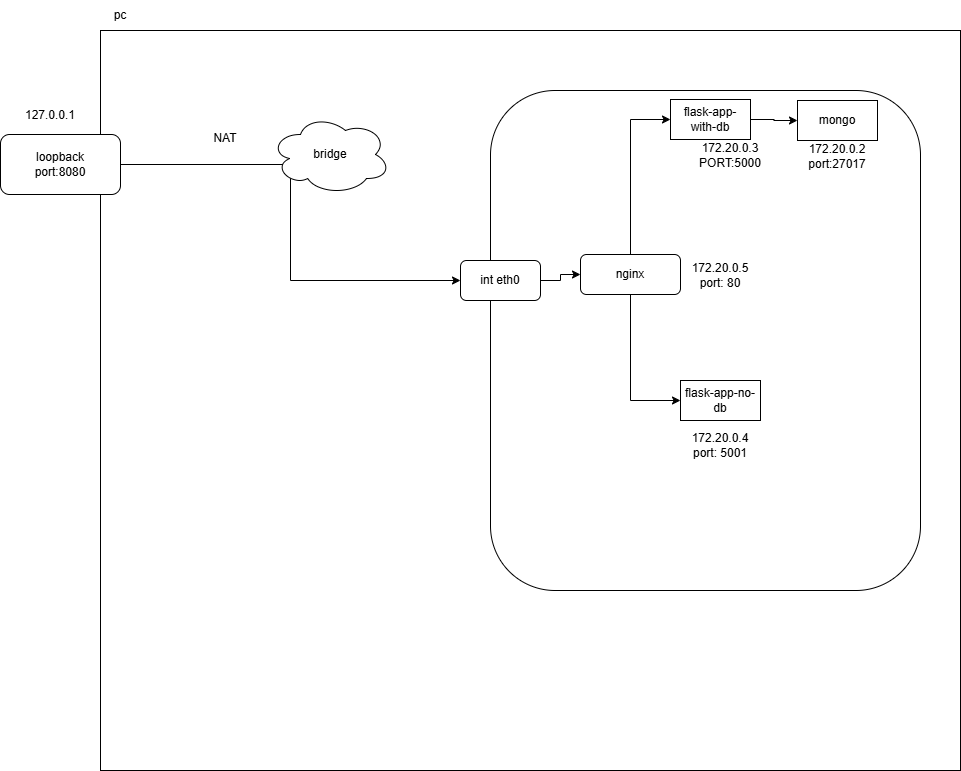

The diagram above was exported from draw.io. Its source (the exported page's mxGraphModel, read from the mxfile embedded in the PNG):
<mxGraphModel dx="1290" dy="569" grid="1" gridSize="10" guides="1" tooltips="1" connect="1" arrows="1" fold="1" page="1" pageScale="1" pageWidth="827" pageHeight="1169" math="0" shadow="0">
  <root>
    <mxCell id="0" />
    <mxCell id="1" parent="0" />
    <mxCell id="VYsd41D2uKtd5lSIDeHL-1" value="" style="rounded=0;whiteSpace=wrap;html=1;" parent="1" vertex="1">
      <mxGeometry x="130" y="560" width="860" height="740" as="geometry" />
    </mxCell>
    <mxCell id="VYsd41D2uKtd5lSIDeHL-2" value="pc" style="text;html=1;align=center;verticalAlign=middle;whiteSpace=wrap;rounded=0;" parent="1" vertex="1">
      <mxGeometry x="120" y="530" width="60" height="30" as="geometry" />
    </mxCell>
    <mxCell id="CnMi-zjKJgWNwOOEVWZG-2" style="edgeStyle=orthogonalEdgeStyle;rounded=0;orthogonalLoop=1;jettySize=auto;html=1;entryX=0;entryY=0.5;entryDx=0;entryDy=0;" parent="1" source="VYsd41D2uKtd5lSIDeHL-4" target="VYsd41D2uKtd5lSIDeHL-9" edge="1">
      <mxGeometry relative="1" as="geometry" />
    </mxCell>
    <mxCell id="VYsd41D2uKtd5lSIDeHL-4" value="loopback&lt;div&gt;port:8080&lt;/div&gt;" style="rounded=1;whiteSpace=wrap;html=1;" parent="1" vertex="1">
      <mxGeometry x="30" y="664" width="120" height="60" as="geometry" />
    </mxCell>
    <mxCell id="VYsd41D2uKtd5lSIDeHL-7" value="127.0.0.1" style="text;html=1;align=center;verticalAlign=middle;whiteSpace=wrap;rounded=0;" parent="1" vertex="1">
      <mxGeometry x="50" y="630" width="60" height="30" as="geometry" />
    </mxCell>
    <mxCell id="VYsd41D2uKtd5lSIDeHL-8" value="" style="rounded=1;whiteSpace=wrap;html=1;" parent="1" vertex="1">
      <mxGeometry x="520" y="620" width="430" height="500" as="geometry" />
    </mxCell>
    <mxCell id="ICm9sWNclW2r9FVjfmdw-3" style="edgeStyle=orthogonalEdgeStyle;rounded=0;orthogonalLoop=1;jettySize=auto;html=1;entryX=0;entryY=0.5;entryDx=0;entryDy=0;" edge="1" parent="1" source="VYsd41D2uKtd5lSIDeHL-9" target="ICm9sWNclW2r9FVjfmdw-2">
      <mxGeometry relative="1" as="geometry" />
    </mxCell>
    <mxCell id="VYsd41D2uKtd5lSIDeHL-9" value="int eth0" style="rounded=1;whiteSpace=wrap;html=1;" parent="1" vertex="1">
      <mxGeometry x="490" y="790" width="80" height="40" as="geometry" />
    </mxCell>
    <mxCell id="VYsd41D2uKtd5lSIDeHL-10" value="172.20.0.2" style="text;html=1;align=center;verticalAlign=middle;whiteSpace=wrap;rounded=0;" parent="1" vertex="1">
      <mxGeometry x="837" y="664" width="60" height="30" as="geometry" />
    </mxCell>
    <mxCell id="VYsd41D2uKtd5lSIDeHL-11" value="port:27017" style="text;html=1;align=center;verticalAlign=middle;whiteSpace=wrap;rounded=0;" parent="1" vertex="1">
      <mxGeometry x="837" y="679" width="60" height="30" as="geometry" />
    </mxCell>
    <mxCell id="VYsd41D2uKtd5lSIDeHL-13" value="" style="ellipse;shape=cloud;whiteSpace=wrap;html=1;" parent="1" vertex="1">
      <mxGeometry x="300" y="644" width="120" height="80" as="geometry" />
    </mxCell>
    <mxCell id="VYsd41D2uKtd5lSIDeHL-12" value="bridge" style="text;html=1;align=center;verticalAlign=middle;whiteSpace=wrap;rounded=0;" parent="1" vertex="1">
      <mxGeometry x="330" y="669" width="60" height="30" as="geometry" />
    </mxCell>
    <mxCell id="VYsd41D2uKtd5lSIDeHL-18" value="NAT&lt;div&gt;&lt;br&gt;&lt;/div&gt;" style="text;html=1;align=center;verticalAlign=middle;whiteSpace=wrap;rounded=0;" parent="1" vertex="1">
      <mxGeometry x="180" y="650" width="150" height="50" as="geometry" />
    </mxCell>
    <mxCell id="CnMi-zjKJgWNwOOEVWZG-9" style="edgeStyle=orthogonalEdgeStyle;rounded=0;orthogonalLoop=1;jettySize=auto;html=1;" parent="1" source="CnMi-zjKJgWNwOOEVWZG-5" target="CnMi-zjKJgWNwOOEVWZG-7" edge="1">
      <mxGeometry relative="1" as="geometry" />
    </mxCell>
    <mxCell id="CnMi-zjKJgWNwOOEVWZG-5" value="flask-app-with-db" style="rounded=0;whiteSpace=wrap;html=1;" parent="1" vertex="1">
      <mxGeometry x="700" y="629" width="80" height="40" as="geometry" />
    </mxCell>
    <mxCell id="CnMi-zjKJgWNwOOEVWZG-6" style="edgeStyle=orthogonalEdgeStyle;rounded=0;orthogonalLoop=1;jettySize=auto;html=1;exitX=0.5;exitY=1;exitDx=0;exitDy=0;" parent="1" source="CnMi-zjKJgWNwOOEVWZG-5" target="CnMi-zjKJgWNwOOEVWZG-5" edge="1">
      <mxGeometry relative="1" as="geometry" />
    </mxCell>
    <mxCell id="CnMi-zjKJgWNwOOEVWZG-7" value="mongo" style="rounded=0;whiteSpace=wrap;html=1;" parent="1" vertex="1">
      <mxGeometry x="827" y="630" width="80" height="40" as="geometry" />
    </mxCell>
    <mxCell id="CnMi-zjKJgWNwOOEVWZG-11" value="172.20.0.3&lt;div&gt;PORT:5000&lt;/div&gt;" style="text;html=1;align=center;verticalAlign=middle;whiteSpace=wrap;rounded=0;" parent="1" vertex="1">
      <mxGeometry x="730" y="670" width="60" height="30" as="geometry" />
    </mxCell>
    <mxCell id="ICm9sWNclW2r9FVjfmdw-4" style="edgeStyle=orthogonalEdgeStyle;rounded=0;orthogonalLoop=1;jettySize=auto;html=1;entryX=0;entryY=0.5;entryDx=0;entryDy=0;" edge="1" parent="1" source="ICm9sWNclW2r9FVjfmdw-2" target="CnMi-zjKJgWNwOOEVWZG-5">
      <mxGeometry relative="1" as="geometry" />
    </mxCell>
    <mxCell id="ICm9sWNclW2r9FVjfmdw-8" style="edgeStyle=orthogonalEdgeStyle;rounded=0;orthogonalLoop=1;jettySize=auto;html=1;entryX=0;entryY=0.5;entryDx=0;entryDy=0;" edge="1" parent="1" source="ICm9sWNclW2r9FVjfmdw-2" target="ICm9sWNclW2r9FVjfmdw-5">
      <mxGeometry relative="1" as="geometry" />
    </mxCell>
    <mxCell id="ICm9sWNclW2r9FVjfmdw-2" value="nginx" style="rounded=1;whiteSpace=wrap;html=1;" vertex="1" parent="1">
      <mxGeometry x="610" y="784" width="100" height="40" as="geometry" />
    </mxCell>
    <mxCell id="ICm9sWNclW2r9FVjfmdw-5" value="flask-app-no-db" style="rounded=0;whiteSpace=wrap;html=1;" vertex="1" parent="1">
      <mxGeometry x="710" y="910" width="80" height="40" as="geometry" />
    </mxCell>
    <mxCell id="ICm9sWNclW2r9FVjfmdw-6" value="172.20.0.5&lt;div&gt;port: 80&lt;/div&gt;" style="text;html=1;align=center;verticalAlign=middle;whiteSpace=wrap;rounded=0;" vertex="1" parent="1">
      <mxGeometry x="720" y="790" width="60" height="30" as="geometry" />
    </mxCell>
    <mxCell id="ICm9sWNclW2r9FVjfmdw-7" value="172.20.0.4&lt;div&gt;port: 5001&lt;/div&gt;" style="text;html=1;align=center;verticalAlign=middle;whiteSpace=wrap;rounded=0;" vertex="1" parent="1">
      <mxGeometry x="720" y="960" width="60" height="30" as="geometry" />
    </mxCell>
  </root>
</mxGraphModel>